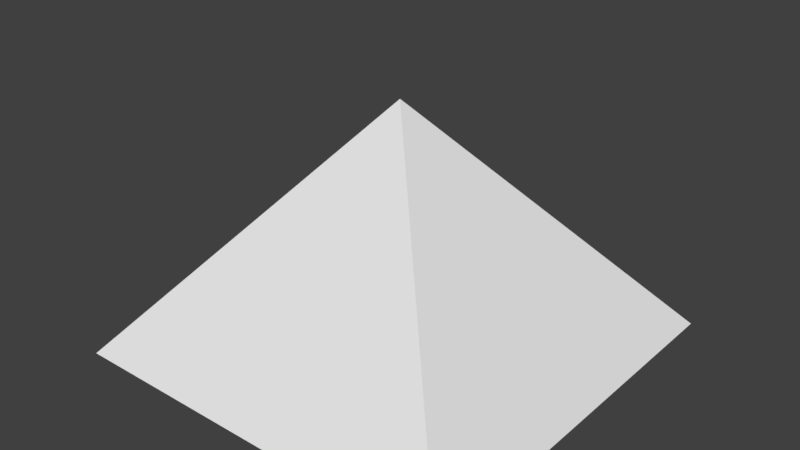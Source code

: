 # Source: Pyramid.blend  (saved by Blender 2.78.0; exported with 4.5.12 LTS)
import bpy
from mathutils import Matrix  # noqa: F401  (used for matrix-valued properties, if any)

bpy.ops.wm.read_factory_settings(use_empty=True)
scene = bpy.context.scene
scene.name = 'Scene'

# ---- collections
col_collection_1 = bpy.data.collections.new('Collection 1'); scene.collection.children.link(col_collection_1)

# ---- world
world_world = bpy.data.worlds.new('World'); scene.world = world_world
world_world.color = (0.05088, 0.05088, 0.05088)
world_world.use_sun_shadow = False
world_world.sun_shadow_jitter_overblur = 0.0
world_world.cycles.sampling_method = 'MANUAL'

# ---- meshes
me_cube = bpy.data.meshes.new('Cube')
me_cube.from_pydata([(-0.509, -0.509, -0.04256), (0.0, 0.0, 0.5704), (-0.509, 0.509, -0.04256), (0.0, 0.0, 0.5704), (0.509, -0.509, -0.04256), (0.0, 0.0, 0.5704), (0.509, 0.509, -0.04256), (0.0, 0.0, 0.5704)], [], [(0, 1, 3, 2), (2, 3, 7, 6), (6, 7, 5, 4), (4, 5, 1, 0), (2, 6, 4, 0), (7, 3, 1, 5)])
_uv = me_cube.uv_layers.new(name='UVMap')
_uv.uv.foreach_set('vector', [-0.9965, 1.996, 0.5, 0.5, 0.5, 0.5, 1.996, 1.996, -0.9965, 1.996, 0.5, 0.5, 0.5, 0.5, 1.996, 1.996, 1.996, -0.9965, 0.5, 0.5, 0.5, 0.5, -0.9965, -0.9965, 1.996, -0.9965, 0.5, 0.5, 0.5, 0.5, -0.9965, -0.9965, -0.9965, 1.996, 1.996, 1.996, 1.996, -0.9965, -0.9965, -0.9965, 0.5, 0.5, 0.5, 0.5, 0.5, 0.5, 0.5, 0.5])
me_cube.use_remesh_preserve_volume = False
me_cube.use_remesh_preserve_attributes = False
me_cube.use_mirror_vertex_groups = False
me_cube.update()

# ---- objects
ob_cube = bpy.data.objects.new('Cube', me_cube)

# ---- transforms, parenting, visibility, modifiers, constraints
ob_cube.location = (0.0, 0.0, 0.0)
ob_cube.lineart.crease_threshold = 0.0

# ---- collection membership
col_collection_1.objects.link(ob_cube)

# ---- scene / render settings (as saved in the file)
scene.frame_start = 1; scene.frame_end = 250; scene.frame_set(1)
scene.render.engine = 'BLENDER_EEVEE_NEXT'
scene.render.resolution_percentage = 50
scene.render.dither_intensity = 0.0
scene.cycles.use_denoising = False
scene.cycles.samples = 128
scene.cycles.sampling_pattern = 'TABULATED_SOBOL'
scene.cycles.light_sampling_threshold = 0.0
scene.cycles.use_adaptive_sampling = False
scene.cycles.use_light_tree = False
scene.cycles.blur_glossy = 0.0
scene.cycles.sample_clamp_indirect = 0.0
scene.view_settings.view_transform = 'Standard'
bpy.context.view_layer.update()

# ---- added for rendering (the .blend has no active camera and no usable light): camera, sun
cam_auto = bpy.data.cameras.new('AutoCamera')
cam_auto.lens = 50.0
cam_auto.sensor_width = 36.0
cam_auto.clip_end = 1000.0
ob_auto_camera = bpy.data.objects.new('AutoCamera', cam_auto)
scene.collection.objects.link(ob_auto_camera)
ob_auto_camera.location = (1.44774, -1.73729, 1.42213)
ob_auto_camera.rotation_euler = (1.09748, -7.21219e-08, 0.694738)
scene.camera = ob_auto_camera
light_auto_sun = bpy.data.lights.new('AutoSun', 'SUN')
light_auto_sun.energy = 3.0
light_auto_sun.angle = 0.0523599
ob_auto_sun = bpy.data.objects.new('AutoSun', light_auto_sun)
scene.collection.objects.link(ob_auto_sun)
ob_auto_sun.rotation_euler = (0.872665, 0.174533, 0.523599)
bpy.context.view_layer.update()
